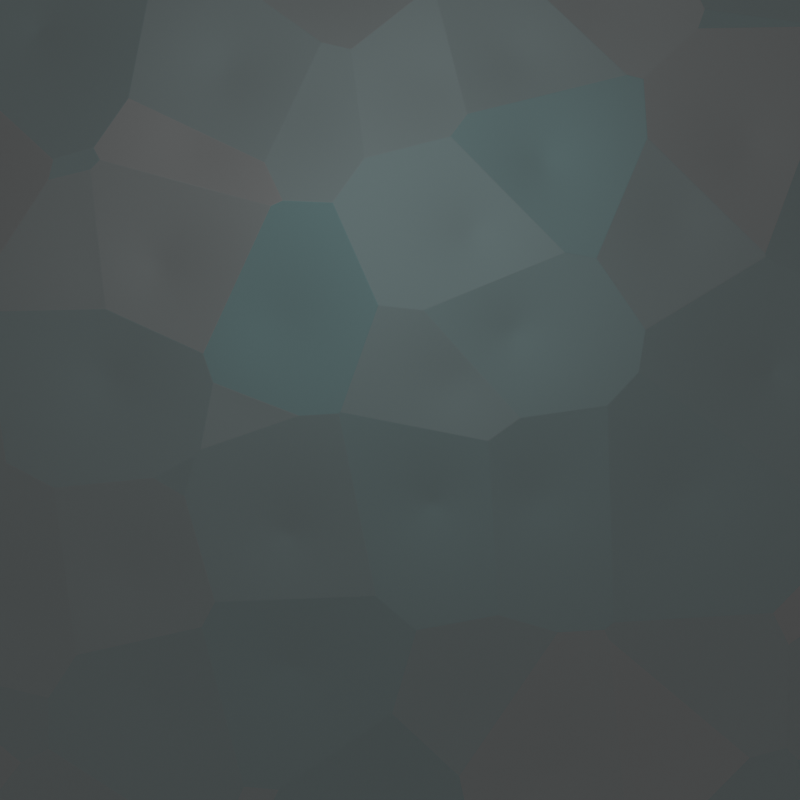 # Source: ice_texture.blend  (saved by Blender 2.92.15; exported with 4.5.12 LTS)
import bpy
from mathutils import Matrix  # noqa: F401  (used for matrix-valued properties, if any)

bpy.ops.wm.read_factory_settings(use_empty=True)
scene = bpy.context.scene
scene.name = 'Scene'

# ---- collections
col_collection = bpy.data.collections.new('Collection'); scene.collection.children.link(col_collection)

# ---- materials (node trees are filled in below, after node groups)
mat_material_001 = bpy.data.materials.new('Material.001')
mat_material_001.use_transparent_shadow = False

# ---- material node trees
mat_material_001.use_nodes = True; mat_material_001.node_tree.nodes.clear()
_N = mat_material_001.node_tree.nodes; _L = mat_material_001.node_tree.links
n0 = _N.new('ShaderNodeBsdfPrincipled'); n0.name = 'Principled BSDF'; n0.location = (10, 300)
n0.distribution = 'GGX'
n0.subsurface_method = 'BURLEY'
n0.inputs[1].default_value = 1.0
n0.inputs[3].default_value = 1.45
n0.inputs[4].default_value = 0.3545
n0.inputs[9].default_value = (0.7, 0.4, 0.1)
n0.inputs[13].default_value = 1.0
n0.inputs[19].default_value = 0.25
n0.inputs[20].default_value = 0.4164
n0.inputs[24].default_value = 0.2
n0.inputs[27].default_value = (0.0, 0.0, 0.0, 1.0)
n0.inputs[28].default_value = 1.0
n1 = _N.new('ShaderNodeOutputMaterial'); n1.name = 'Material Output'; n1.location = (300, 300)
n2 = _N.new('ShaderNodeTexVoronoi'); n2.name = 'Voronoi Texture'; n2.location = (-498, 192)
n3 = _N.new('ShaderNodeBump'); n3.name = 'Bump'; n3.location = (-286, -78)
n3.inputs[0].default_value = 0.04167
n3.inputs[1].default_value = 1.0
n3.inputs[2].default_value = 1.0
n4 = _N.new('ShaderNodeValToRGB'); n4.name = 'ColorRamp'; n4.location = (-334, 298)
while len(n4.color_ramp.elements) > 1: n4.color_ramp.elements.remove(n4.color_ramp.elements[-1])
n4.color_ramp.elements[0].position = 0.0; n4.color_ramp.elements[0].color = (1.0, 1.0, 1.0, 1.0)
_e = n4.color_ramp.elements.new(1.0); _e.color = (0.4014, 0.9642, 1.0, 1.0)
_L.new(n0.outputs[0], n1.inputs[0])
_L.new(n2.outputs[0], n3.inputs[3])
_L.new(n3.outputs[0], n0.inputs[5])
_L.new(n2.outputs[1], n4.inputs[0])
_L.new(n4.outputs[0], n0.inputs[0])
n1.is_active_output = True

# ---- world
world_world = bpy.data.worlds.new('World'); scene.world = world_world
world_world.use_nodes = True; world_world.node_tree.nodes.clear()
_N = world_world.node_tree.nodes; _L = world_world.node_tree.links
n0 = _N.new('ShaderNodeOutputWorld'); n0.name = 'World Output'; n0.location = (300, 300)
n1 = _N.new('ShaderNodeBackground'); n1.name = 'Background'; n1.location = (10, 300)
n1.inputs[0].default_value = (0.05088, 0.05088, 0.05088, 1.0)
_L.new(n1.outputs[0], n0.inputs[0])
n0.is_active_output = True
world_world.color = (0.05088, 0.05088, 0.05088)
world_world.use_sun_shadow = False
world_world.sun_shadow_jitter_overblur = 0.0

# ---- cameras
cam_camera = bpy.data.cameras.new('Camera')
cam_camera.clip_end = 100.0
cam_camera.ortho_scale = 7.314
cam_camera_001 = bpy.data.cameras.new('Camera.001')

# ---- lights
light_point = bpy.data.lights.new('Point', 'POINT')
light_point.transmission_factor = 0.0
light_point.energy = 19.9
light_point.shadow_soft_size = 0.25
light_point.shadow_maximum_resolution = 0.006
light_point.use_absolute_resolution = True

# ---- meshes
me_plane = bpy.data.meshes.new('Plane')
me_plane.from_pydata([(-1.0, -1.0, 0.0), (1.0, -1.0, 0.0), (-1.0, 1.0, 0.0), (1.0, 1.0, 0.0)], [], [(0, 1, 3, 2)])
_uv = me_plane.uv_layers.new(name='UVMap')
_uv.uv.foreach_set('vector', [0.0, 0.0, 1.0, 0.0, 1.0, 1.0, 0.0, 1.0])
me_plane.materials.append(mat_material_001)
me_plane.use_remesh_fix_poles = True
me_plane.use_remesh_preserve_attributes = False
me_plane.use_mirror_vertex_groups = False
me_plane.update()

# ---- objects
ob_camera = bpy.data.objects.new('Camera', cam_camera)
ob_plane = bpy.data.objects.new('Plane', me_plane)
ob_camera_001 = bpy.data.objects.new('Camera.001', cam_camera_001)
ob_point = bpy.data.objects.new('Point', light_point)

# ---- transforms, parenting, visibility, modifiers, constraints
ob_camera.location = (7.359, -6.926, 4.958)
ob_camera.rotation_euler = (1.109, 0.0, 0.8149)
ob_camera.lock_rotations_4d = False
ob_camera.empty_display_type = 'ARROWS'
ob_camera.color = (0.0, 0.0, 0.0, 0.0)
ob_camera.display_type = 'WIRE'
ob_camera.lineart.crease_threshold = 0.0
ob_plane.location = (0.0, 0.0, 0.0)
ob_plane.lineart.crease_threshold = 0.0
ob_camera_001.location = (0.0, 0.0, 2.75)
ob_camera_001.lineart.crease_threshold = 0.0
ob_point.location = (0.0, 1.0, 3.0)
ob_point.lineart.crease_threshold = 0.0

# ---- collection membership
col_collection.objects.link(ob_camera)
col_collection.objects.link(ob_plane)
col_collection.objects.link(ob_camera_001)
col_collection.objects.link(ob_point)

# ---- scene / render settings (as saved in the file)
scene.camera = ob_camera_001
scene.frame_start = 1; scene.frame_end = 250; scene.frame_set(1)
scene.render.engine = 'BLENDER_EEVEE_NEXT'
scene.render.resolution_x = 200
scene.render.resolution_y = 200
scene.render.film_transparent = True
scene.cycles.use_denoising = False
scene.cycles.samples = 128
scene.cycles.sampling_pattern = 'TABULATED_SOBOL'
scene.cycles.use_adaptive_sampling = False
scene.cycles.use_light_tree = False
scene.view_settings.view_transform = 'Filmic'
bpy.context.view_layer.update()
